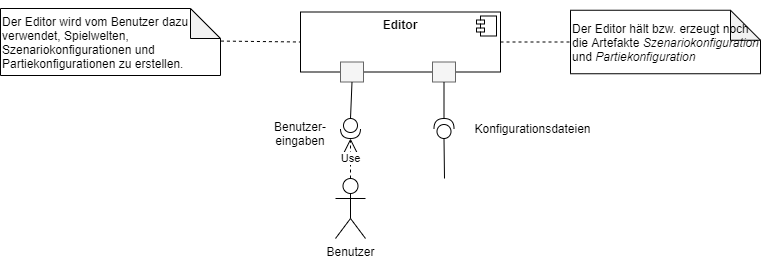

The diagram above was exported from draw.io. Its source (the exported page's mxGraphModel, read from the mxfile embedded in the PNG):
<mxGraphModel dx="1422" dy="865" grid="1" gridSize="10" guides="1" tooltips="1" connect="1" arrows="1" fold="1" page="1" pageScale="1" pageWidth="1169" pageHeight="827" math="0" shadow="0">
  <root>
    <mxCell id="3-nB-MNJG-STs4L8SsfM-0" />
    <mxCell id="3-nB-MNJG-STs4L8SsfM-1" parent="3-nB-MNJG-STs4L8SsfM-0" />
    <mxCell id="3-nB-MNJG-STs4L8SsfM-2" value="" style="endArrow=none;dashed=1;html=1;rounded=0;exitX=1.002;exitY=0.486;exitDx=0;exitDy=0;exitPerimeter=0;entryX=0;entryY=0.5;entryDx=0;entryDy=0;" parent="3-nB-MNJG-STs4L8SsfM-1" source="3-nB-MNJG-STs4L8SsfM-5" target="3-nB-MNJG-STs4L8SsfM-3" edge="1">
      <mxGeometry width="50" height="50" relative="1" as="geometry">
        <mxPoint x="210" y="213.5" as="sourcePoint" />
        <mxPoint x="290" y="214.5" as="targetPoint" />
      </mxGeometry>
    </mxCell>
    <mxCell id="3-nB-MNJG-STs4L8SsfM-3" value="&lt;p style=&quot;margin: 0px ; margin-top: 6px ; text-align: center&quot;&gt;&lt;b&gt;Editor&lt;/b&gt;&lt;/p&gt;&lt;p style=&quot;margin: 0px ; margin-top: 6px ; text-align: center&quot;&gt;&lt;b&gt;&lt;br&gt;&lt;/b&gt;&lt;/p&gt;" style="align=left;overflow=fill;html=1;dropTarget=0;" parent="3-nB-MNJG-STs4L8SsfM-1" vertex="1">
      <mxGeometry x="350" y="103.5" width="200" height="60" as="geometry" />
    </mxCell>
    <mxCell id="3-nB-MNJG-STs4L8SsfM-4" value="" style="shape=component;jettyWidth=8;jettyHeight=4;" parent="3-nB-MNJG-STs4L8SsfM-3" vertex="1">
      <mxGeometry x="1" width="20" height="20" relative="1" as="geometry">
        <mxPoint x="-24" y="4" as="offset" />
      </mxGeometry>
    </mxCell>
    <mxCell id="3-nB-MNJG-STs4L8SsfM-5" value="&lt;blockquote style=&quot;margin: 0 0 0 40px ; border: none ; padding: 0px&quot;&gt;&lt;/blockquote&gt;&lt;br&gt;&lt;blockquote style=&quot;margin: 0 0 0 40px ; border: none ; padding: 0px&quot;&gt;&lt;/blockquote&gt;&lt;span style=&quot;font-family: &amp;#34;helvetica&amp;#34;&quot;&gt;Der Editor wird vom Benutzer dazu verwendet, Spielwelten, Szenariokonfigurationen und Partiekonfigurationen zu erstellen.&lt;/span&gt;&lt;br&gt;&lt;blockquote style=&quot;margin: 0 0 0 40px ; border: none ; padding: 0px&quot;&gt;&lt;br&gt;&lt;/blockquote&gt;" style="shape=note;whiteSpace=wrap;html=1;backgroundOutline=1;darkOpacity=0.05;align=left;" parent="3-nB-MNJG-STs4L8SsfM-1" vertex="1">
      <mxGeometry x="50" y="100" width="220" height="67" as="geometry" />
    </mxCell>
    <mxCell id="3-nB-MNJG-STs4L8SsfM-6" value="" style="rounded=0;whiteSpace=wrap;html=1;fillColor=#f5f5f5;strokeColor=#666666;fontColor=#333333;" parent="3-nB-MNJG-STs4L8SsfM-1" vertex="1">
      <mxGeometry x="390" y="153.5" width="23" height="20" as="geometry" />
    </mxCell>
    <mxCell id="3-nB-MNJG-STs4L8SsfM-7" value="" style="rounded=0;whiteSpace=wrap;html=1;fillColor=#f5f5f5;strokeColor=#666666;fontColor=#333333;" parent="3-nB-MNJG-STs4L8SsfM-1" vertex="1">
      <mxGeometry x="482" y="153.5" width="23" height="20" as="geometry" />
    </mxCell>
    <mxCell id="M8xD97c6WeqXA9U7YgRc-0" value="" style="shape=providedRequiredInterface;html=1;verticalLabelPosition=bottom;sketch=0;rotation=90;" parent="3-nB-MNJG-STs4L8SsfM-1" vertex="1">
      <mxGeometry x="390" y="210" width="20" height="20" as="geometry" />
    </mxCell>
    <mxCell id="M8xD97c6WeqXA9U7YgRc-1" value="" style="shape=providedRequiredInterface;html=1;verticalLabelPosition=bottom;sketch=0;rotation=-90;" parent="3-nB-MNJG-STs4L8SsfM-1" vertex="1">
      <mxGeometry x="483.5" y="210" width="20" height="20" as="geometry" />
    </mxCell>
    <mxCell id="M8xD97c6WeqXA9U7YgRc-2" value="" style="endArrow=none;html=1;rounded=0;entryX=0.5;entryY=1;entryDx=0;entryDy=0;exitX=1;exitY=0.5;exitDx=0;exitDy=0;exitPerimeter=0;" parent="3-nB-MNJG-STs4L8SsfM-1" source="M8xD97c6WeqXA9U7YgRc-1" target="3-nB-MNJG-STs4L8SsfM-7" edge="1">
      <mxGeometry width="50" height="50" relative="1" as="geometry">
        <mxPoint x="570" y="230" as="sourcePoint" />
        <mxPoint x="620" y="180" as="targetPoint" />
      </mxGeometry>
    </mxCell>
    <mxCell id="M8xD97c6WeqXA9U7YgRc-3" value="" style="endArrow=none;html=1;rounded=0;entryX=0.5;entryY=1;entryDx=0;entryDy=0;exitX=0;exitY=0.5;exitDx=0;exitDy=0;exitPerimeter=0;" parent="3-nB-MNJG-STs4L8SsfM-1" source="M8xD97c6WeqXA9U7YgRc-0" target="3-nB-MNJG-STs4L8SsfM-6" edge="1">
      <mxGeometry width="50" height="50" relative="1" as="geometry">
        <mxPoint x="503.5" y="220" as="sourcePoint" />
        <mxPoint x="503.5" y="183.5" as="targetPoint" />
      </mxGeometry>
    </mxCell>
    <mxCell id="M8xD97c6WeqXA9U7YgRc-4" value="Benutzer" style="shape=umlActor;verticalLabelPosition=bottom;verticalAlign=top;html=1;" parent="3-nB-MNJG-STs4L8SsfM-1" vertex="1">
      <mxGeometry x="385" y="270" width="30" height="60" as="geometry" />
    </mxCell>
    <mxCell id="M8xD97c6WeqXA9U7YgRc-5" value="Use" style="endArrow=open;endSize=12;dashed=1;html=1;rounded=0;entryX=1;entryY=0.5;entryDx=0;entryDy=0;entryPerimeter=0;exitX=0.5;exitY=0;exitDx=0;exitDy=0;exitPerimeter=0;" parent="3-nB-MNJG-STs4L8SsfM-1" source="M8xD97c6WeqXA9U7YgRc-4" target="M8xD97c6WeqXA9U7YgRc-0" edge="1">
      <mxGeometry width="160" relative="1" as="geometry">
        <mxPoint x="500" y="310" as="sourcePoint" />
        <mxPoint x="660" y="310" as="targetPoint" />
      </mxGeometry>
    </mxCell>
    <mxCell id="M8xD97c6WeqXA9U7YgRc-6" value="" style="endArrow=none;html=1;rounded=0;entryX=0;entryY=0.5;entryDx=0;entryDy=0;entryPerimeter=0;" parent="3-nB-MNJG-STs4L8SsfM-1" target="M8xD97c6WeqXA9U7YgRc-1" edge="1">
      <mxGeometry width="50" height="50" relative="1" as="geometry">
        <mxPoint x="494" y="270" as="sourcePoint" />
        <mxPoint x="540" y="270" as="targetPoint" />
      </mxGeometry>
    </mxCell>
    <mxCell id="M8xD97c6WeqXA9U7YgRc-7" value="Benutzer-&lt;br&gt;eingaben" style="text;html=1;strokeColor=none;fillColor=none;align=center;verticalAlign=middle;whiteSpace=wrap;rounded=0;" parent="3-nB-MNJG-STs4L8SsfM-1" vertex="1">
      <mxGeometry x="320" y="210" width="60" height="30" as="geometry" />
    </mxCell>
    <mxCell id="M8xD97c6WeqXA9U7YgRc-8" value="Konfigurationsdateien" style="text;html=1;strokeColor=none;fillColor=none;align=center;verticalAlign=middle;whiteSpace=wrap;rounded=0;" parent="3-nB-MNJG-STs4L8SsfM-1" vertex="1">
      <mxGeometry x="520" y="205" width="125" height="30" as="geometry" />
    </mxCell>
    <mxCell id="M8xD97c6WeqXA9U7YgRc-9" value="&lt;blockquote style=&quot;margin: 0 0 0 40px ; border: none ; padding: 0px&quot;&gt;&lt;/blockquote&gt;Der Editor hält bzw. erzeugt noch die Artefakte &lt;i&gt;Szenariokonfiguration &lt;/i&gt;und &lt;i&gt;Partiekonfiguration&lt;/i&gt;" style="shape=note;whiteSpace=wrap;html=1;backgroundOutline=1;darkOpacity=0.05;align=left;" parent="3-nB-MNJG-STs4L8SsfM-1" vertex="1">
      <mxGeometry x="620" y="101.75" width="190" height="63.5" as="geometry" />
    </mxCell>
    <mxCell id="M8xD97c6WeqXA9U7YgRc-10" value="" style="endArrow=none;dashed=1;html=1;rounded=0;exitX=1;exitY=0.5;exitDx=0;exitDy=0;entryX=0;entryY=0.5;entryDx=0;entryDy=0;entryPerimeter=0;" parent="3-nB-MNJG-STs4L8SsfM-1" source="3-nB-MNJG-STs4L8SsfM-3" target="M8xD97c6WeqXA9U7YgRc-9" edge="1">
      <mxGeometry width="50" height="50" relative="1" as="geometry">
        <mxPoint x="290.3799999999999" y="142.562" as="sourcePoint" />
        <mxPoint x="360" y="143.5000000000001" as="targetPoint" />
      </mxGeometry>
    </mxCell>
  </root>
</mxGraphModel>